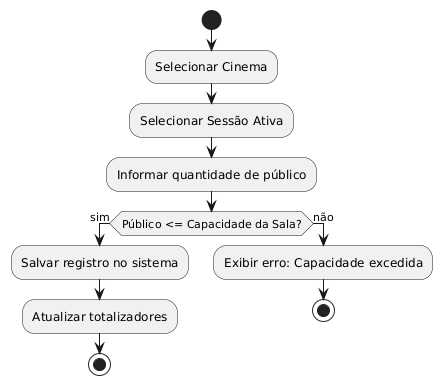

The diagram above was rendered by PlantUML. Its source (embedded in the PNG):
@startuml
start
:Selecionar Cinema;
:Selecionar Sessão Ativa;
:Informar quantidade de público;
if (Público <= Capacidade da Sala?) then (sim)
  :Salvar registro no sistema;
  :Atualizar totalizadores;
  stop
else (não)
  :Exibir erro: Capacidade excedida;
  stop
endif
@enduml